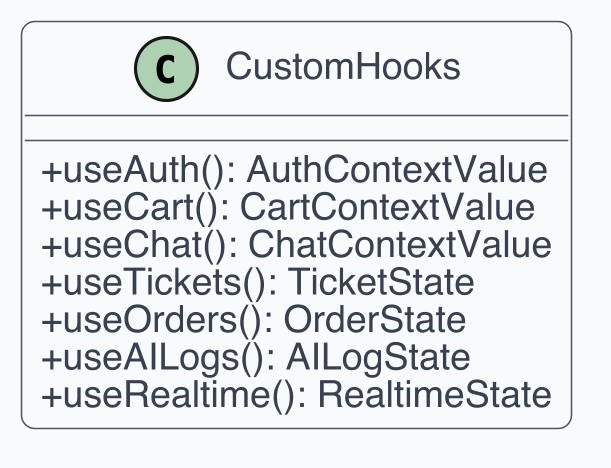

The diagram above was rendered by PlantUML. Its source (embedded in the PNG):
@startuml
!include _style.iuml
class CustomHooks {
  +useAuth(): AuthContextValue
  +useCart(): CartContextValue
  +useChat(): ChatContextValue
  +useTickets(): TicketState
  +useOrders(): OrderState
  +useAILogs(): AILogState
  +useRealtime(): RealtimeState
}
@enduml